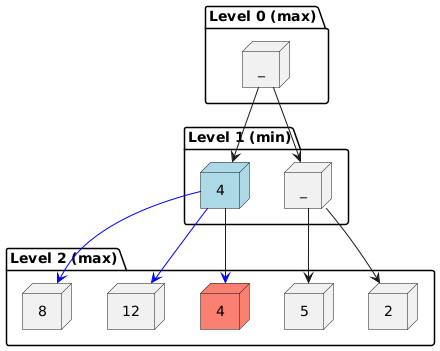

The diagram above was rendered by PlantUML. Its source (embedded in the PNG):
@startuml
' Force top-down layout
top to bottom direction

package "Level 0 (max)" {
    node "_" as L0
}

package "Level 1 (min)" {
    node "_" as L1L
    node "4" as L1R #lightblue
}

package "Level 2 (max)" {
    node "2" as L2LL
    node "5" as L2LR
    node "4" as L2RL #salmon
    node "12" as L2RM
    node "8" as L2RR
}

' Connections
L0 --> L1L
L0 --> L1R
L1L --> L2LL
L1L --> L2LR
L1R --> L2RL #blue
L1R --> L2RM #blue
L1R --> L2RR #blue

@enduml